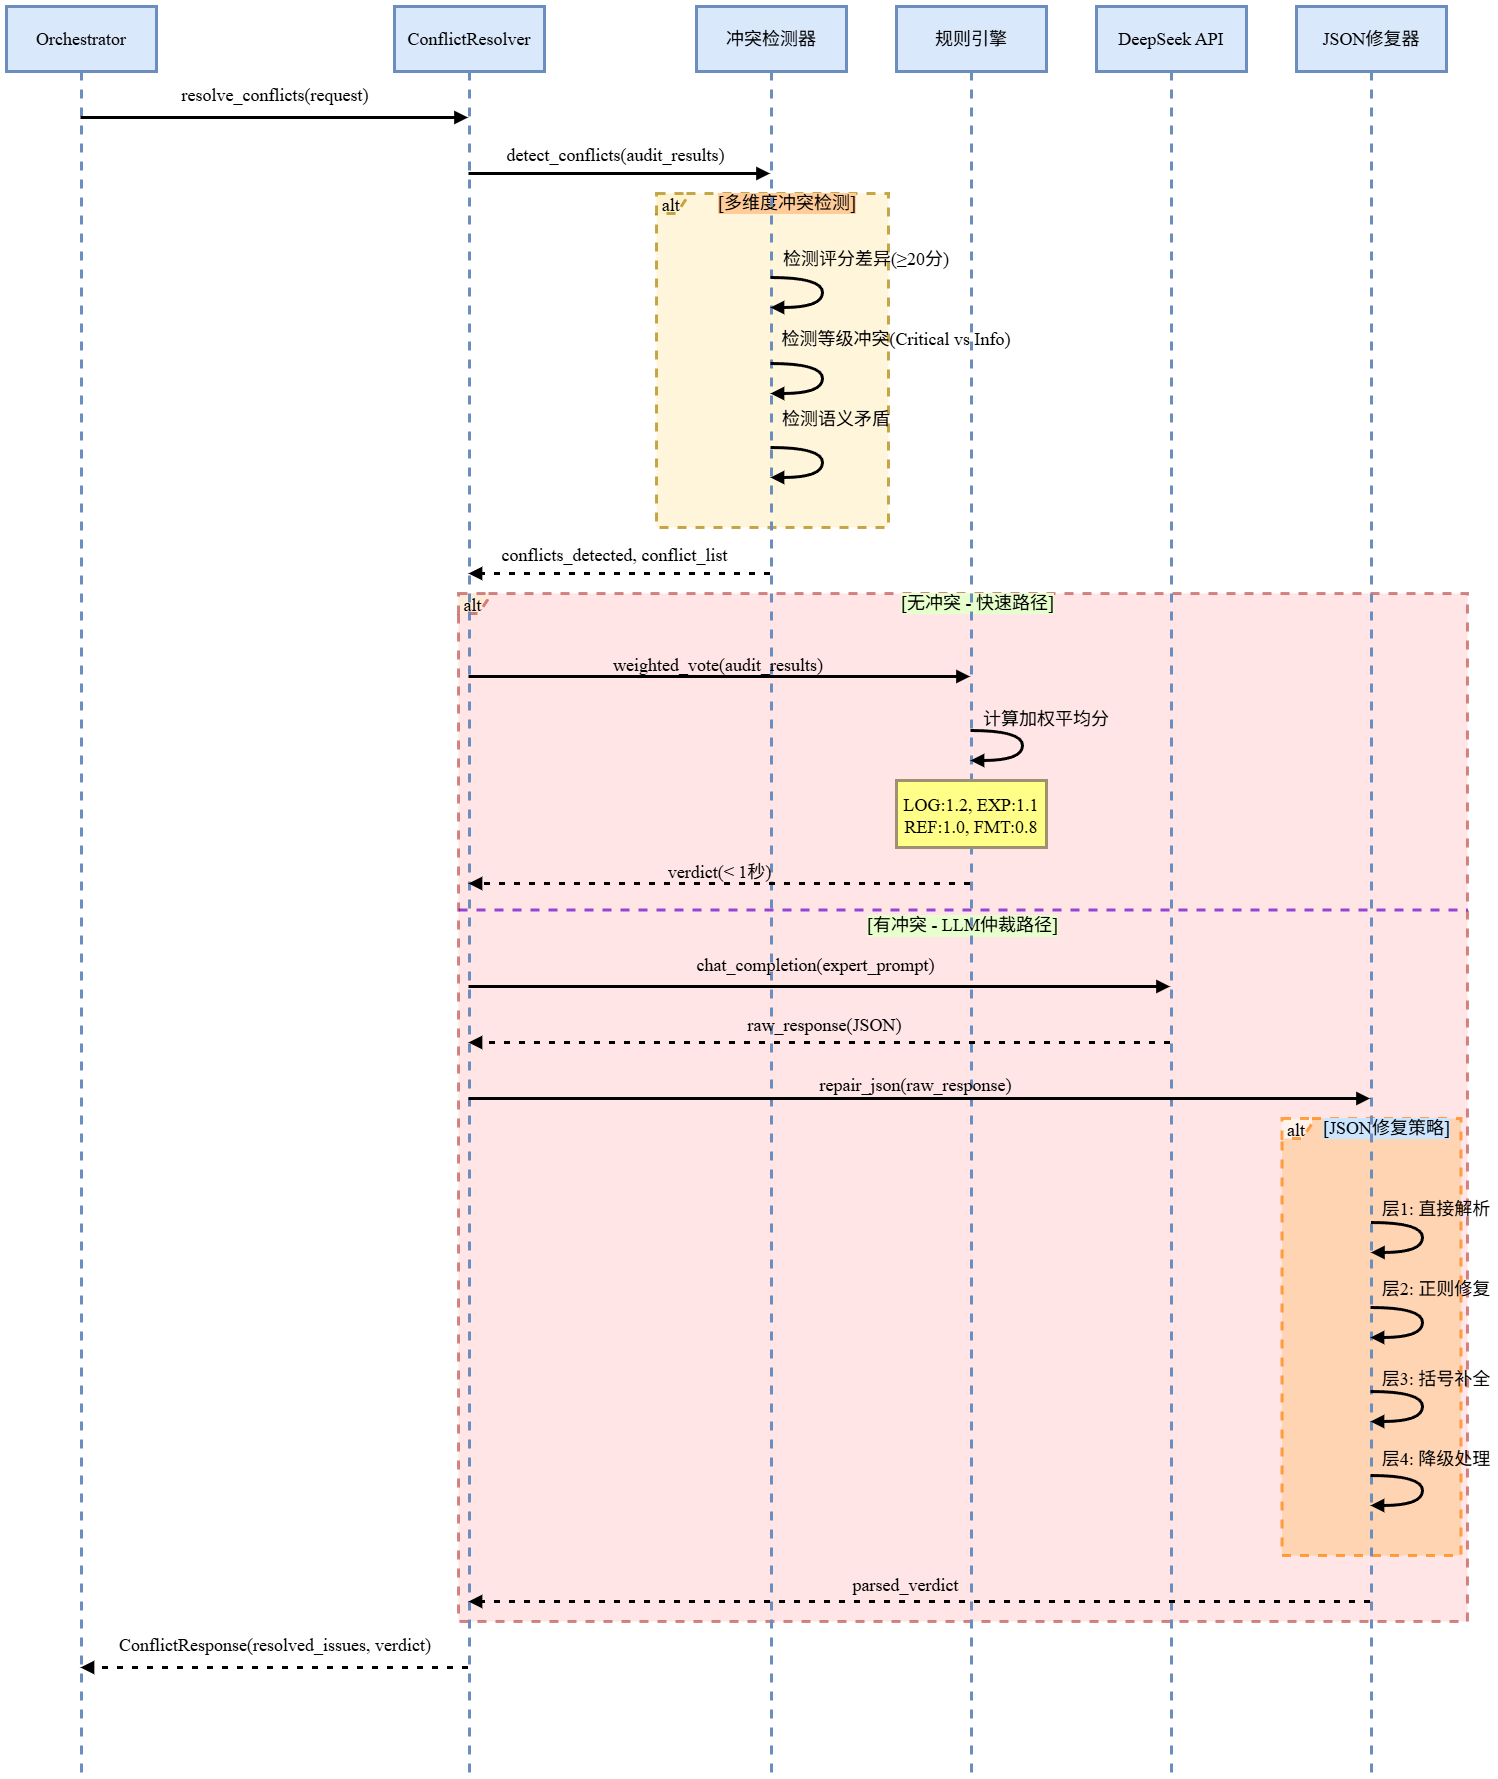

The diagram above was exported from draw.io. Its source (the exported page's mxGraphModel, read from the mxfile embedded in the PNG):
<mxGraphModel dx="2605" dy="1685" grid="1" gridSize="10" guides="1" tooltips="1" connect="1" arrows="1" fold="1" page="1" pageScale="1" pageWidth="827" pageHeight="1169" math="0" shadow="0">
  <root>
    <mxCell id="0" />
    <mxCell id="1" parent="0" />
    <mxCell id="eIAj9ZoYJC3BEkkF6oeL-11" value="alt" style="shape=umlFrame;dashed=1;pointerEvents=0;dropTarget=0;strokeColor=light-dark(#a71111, #572B2B);height=20;width=30;fontFamily=Times New Roman;fontSize=18;strokeWidth=3;labelBackgroundColor=none;opacity=50;align=center;verticalAlign=middle;swimlaneFillColor=light-dark(#ffcccc, #281d00);fontColor=default;fillColor=#fff2cc;" vertex="1" parent="1">
      <mxGeometry x="472" y="607" width="1009" height="1028" as="geometry" />
    </mxCell>
    <mxCell id="eIAj9ZoYJC3BEkkF6oeL-12" value="[无冲突 - 快速路径]" style="text;strokeColor=none;fillColor=none;align=center;verticalAlign=middle;whiteSpace=wrap;fontFamily=Times New Roman;fontSize=18;strokeWidth=3;labelBackgroundColor=#E6FFCC;fontColor=default;" vertex="1" parent="eIAj9ZoYJC3BEkkF6oeL-11">
      <mxGeometry x="30" width="979" height="20" as="geometry" />
    </mxCell>
    <mxCell id="eIAj9ZoYJC3BEkkF6oeL-13" value="[有冲突 - LLM仲裁路径]" style="shape=line;dashed=1;whiteSpace=wrap;verticalAlign=top;labelPosition=center;verticalLabelPosition=middle;align=center;strokeColor=light-dark(#6600CC,#6D5100);fontFamily=Times New Roman;fontSize=18;strokeWidth=3;labelBackgroundColor=#E6FFCC;pointerEvents=0;opacity=70;swimlaneFillColor=#FFF2CC;fontColor=default;fillColor=#fff2cc;" vertex="1" parent="eIAj9ZoYJC3BEkkF6oeL-11">
      <mxGeometry y="315" width="1009" height="3" as="geometry" />
    </mxCell>
    <mxCell id="eIAj9ZoYJC3BEkkF6oeL-7" value="alt" style="shape=umlFrame;dashed=1;pointerEvents=0;dropTarget=0;strokeColor=light-dark(#ad8200, #6d5100);height=20;width=30;fontFamily=Times New Roman;fontSize=18;strokeWidth=3;swimlaneFillColor=#FFF2CC;fillColor=#fff2cc;labelBackgroundColor=none;opacity=70;" vertex="1" parent="1">
      <mxGeometry x="670" y="207" width="232" height="334" as="geometry" />
    </mxCell>
    <mxCell id="eIAj9ZoYJC3BEkkF6oeL-8" value="[多维度冲突检测]" style="text;strokeColor=none;fillColor=none;align=center;verticalAlign=middle;whiteSpace=wrap;fontFamily=Times New Roman;fontSize=18;strokeWidth=3;labelBackgroundColor=#FFCC99;" vertex="1" parent="eIAj9ZoYJC3BEkkF6oeL-7">
      <mxGeometry x="30" width="202" height="20" as="geometry" />
    </mxCell>
    <mxCell id="eIAj9ZoYJC3BEkkF6oeL-1" value="Orchestrator" style="shape=umlLifeline;perimeter=lifelinePerimeter;whiteSpace=wrap;container=1;dropTarget=0;collapsible=0;recursiveResize=0;outlineConnect=0;portConstraint=eastwest;newEdgeStyle={&quot;edgeStyle&quot;:&quot;elbowEdgeStyle&quot;,&quot;elbow&quot;:&quot;vertical&quot;,&quot;curved&quot;:0,&quot;rounded&quot;:0};size=65;fontFamily=Times New Roman;fontSize=18;fillColor=#dae8fc;strokeColor=#6c8ebf;strokeWidth=3;labelBackgroundColor=none;" vertex="1" parent="1">
      <mxGeometry x="20" y="20" width="150" height="1766" as="geometry" />
    </mxCell>
    <mxCell id="eIAj9ZoYJC3BEkkF6oeL-2" value="ConflictResolver" style="shape=umlLifeline;perimeter=lifelinePerimeter;whiteSpace=wrap;container=1;dropTarget=0;collapsible=0;recursiveResize=0;outlineConnect=0;portConstraint=eastwest;newEdgeStyle={&quot;edgeStyle&quot;:&quot;elbowEdgeStyle&quot;,&quot;elbow&quot;:&quot;vertical&quot;,&quot;curved&quot;:0,&quot;rounded&quot;:0};size=65;fontFamily=Times New Roman;fontSize=18;fillColor=#dae8fc;strokeColor=#6c8ebf;strokeWidth=3;labelBackgroundColor=none;" vertex="1" parent="1">
      <mxGeometry x="408" y="20" width="150" height="1766" as="geometry" />
    </mxCell>
    <mxCell id="eIAj9ZoYJC3BEkkF6oeL-3" value="冲突检测器" style="shape=umlLifeline;perimeter=lifelinePerimeter;whiteSpace=wrap;container=1;dropTarget=0;collapsible=0;recursiveResize=0;outlineConnect=0;portConstraint=eastwest;newEdgeStyle={&quot;edgeStyle&quot;:&quot;elbowEdgeStyle&quot;,&quot;elbow&quot;:&quot;vertical&quot;,&quot;curved&quot;:0,&quot;rounded&quot;:0};size=65;fontFamily=Times New Roman;fontSize=18;fillColor=#dae8fc;strokeColor=#6c8ebf;strokeWidth=3;labelBackgroundColor=none;" vertex="1" parent="1">
      <mxGeometry x="710" y="20" width="150" height="1766" as="geometry" />
    </mxCell>
    <mxCell id="eIAj9ZoYJC3BEkkF6oeL-4" value="规则引擎" style="shape=umlLifeline;perimeter=lifelinePerimeter;whiteSpace=wrap;container=1;dropTarget=0;collapsible=0;recursiveResize=0;outlineConnect=0;portConstraint=eastwest;newEdgeStyle={&quot;edgeStyle&quot;:&quot;elbowEdgeStyle&quot;,&quot;elbow&quot;:&quot;vertical&quot;,&quot;curved&quot;:0,&quot;rounded&quot;:0};size=65;fontFamily=Times New Roman;fontSize=18;fillColor=#dae8fc;strokeColor=#6c8ebf;strokeWidth=3;labelBackgroundColor=none;" vertex="1" parent="1">
      <mxGeometry x="910" y="20" width="150" height="1766" as="geometry" />
    </mxCell>
    <mxCell id="eIAj9ZoYJC3BEkkF6oeL-5" value="DeepSeek API" style="shape=umlLifeline;perimeter=lifelinePerimeter;whiteSpace=wrap;container=1;dropTarget=0;collapsible=0;recursiveResize=0;outlineConnect=0;portConstraint=eastwest;newEdgeStyle={&quot;edgeStyle&quot;:&quot;elbowEdgeStyle&quot;,&quot;elbow&quot;:&quot;vertical&quot;,&quot;curved&quot;:0,&quot;rounded&quot;:0};size=65;fontFamily=Times New Roman;fontSize=18;fillColor=#dae8fc;strokeColor=#6c8ebf;strokeWidth=3;labelBackgroundColor=none;" vertex="1" parent="1">
      <mxGeometry x="1110" y="20" width="150" height="1766" as="geometry" />
    </mxCell>
    <mxCell id="eIAj9ZoYJC3BEkkF6oeL-9" value="alt" style="shape=umlFrame;dashed=1;pointerEvents=0;dropTarget=0;strokeColor=#FF8000;height=20;width=30;fontFamily=Times New Roman;fontSize=18;strokeWidth=3;labelBackgroundColor=none;swimlaneFillColor=#FFCE9F;opacity=70;" vertex="1" parent="1">
      <mxGeometry x="1295.5" y="1132" width="179" height="437" as="geometry" />
    </mxCell>
    <mxCell id="eIAj9ZoYJC3BEkkF6oeL-10" value="[JSON修复策略]" style="text;strokeColor=none;fillColor=none;align=center;verticalAlign=middle;whiteSpace=wrap;fontFamily=Times New Roman;fontSize=18;strokeWidth=3;labelBackgroundColor=#CCE5FF;" vertex="1" parent="eIAj9ZoYJC3BEkkF6oeL-9">
      <mxGeometry x="31.58823529411765" width="147.41176470588235" height="20" as="geometry" />
    </mxCell>
    <mxCell id="eIAj9ZoYJC3BEkkF6oeL-6" value="JSON修复器" style="shape=umlLifeline;perimeter=lifelinePerimeter;whiteSpace=wrap;container=1;dropTarget=0;collapsible=0;recursiveResize=0;outlineConnect=0;portConstraint=eastwest;newEdgeStyle={&quot;edgeStyle&quot;:&quot;elbowEdgeStyle&quot;,&quot;elbow&quot;:&quot;vertical&quot;,&quot;curved&quot;:0,&quot;rounded&quot;:0};size=65;fontFamily=Times New Roman;fontSize=18;fillColor=#dae8fc;strokeColor=#6c8ebf;strokeWidth=3;labelBackgroundColor=none;" vertex="1" parent="1">
      <mxGeometry x="1310" y="20" width="150" height="1766" as="geometry" />
    </mxCell>
    <mxCell id="eIAj9ZoYJC3BEkkF6oeL-14" value="resolve_conflicts(request)" style="verticalAlign=bottom;edgeStyle=elbowEdgeStyle;elbow=vertical;curved=0;rounded=0;endArrow=block;fontFamily=Times New Roman;fontSize=18;strokeWidth=3;labelBackgroundColor=none;" edge="1" parent="1" source="eIAj9ZoYJC3BEkkF6oeL-1" target="eIAj9ZoYJC3BEkkF6oeL-2">
      <mxGeometry x="0.0074" y="11" relative="1" as="geometry">
        <Array as="points">
          <mxPoint x="298" y="131" />
        </Array>
        <mxPoint as="offset" />
      </mxGeometry>
    </mxCell>
    <mxCell id="eIAj9ZoYJC3BEkkF6oeL-15" value="detect_conflicts(audit_results)" style="verticalAlign=bottom;edgeStyle=elbowEdgeStyle;elbow=vertical;curved=0;rounded=0;endArrow=block;fontFamily=Times New Roman;fontSize=18;strokeWidth=3;labelBackgroundColor=none;" edge="1" parent="1" source="eIAj9ZoYJC3BEkkF6oeL-2" target="eIAj9ZoYJC3BEkkF6oeL-3">
      <mxGeometry x="-0.0238" y="7" relative="1" as="geometry">
        <Array as="points">
          <mxPoint x="643" y="187" />
        </Array>
        <mxPoint as="offset" />
      </mxGeometry>
    </mxCell>
    <mxCell id="eIAj9ZoYJC3BEkkF6oeL-16" value="检测评分差异(≥20分)" style="curved=1;endArrow=block;rounded=0;fontFamily=Times New Roman;fontSize=18;strokeWidth=3;labelBackgroundColor=none;" edge="1" parent="1" source="eIAj9ZoYJC3BEkkF6oeL-3" target="eIAj9ZoYJC3BEkkF6oeL-3">
      <mxGeometry x="-0.2269" y="49" relative="1" as="geometry">
        <Array as="points">
          <mxPoint x="836" y="291" />
          <mxPoint x="836" y="321" />
        </Array>
        <mxPoint x="-5" y="-21" as="offset" />
      </mxGeometry>
    </mxCell>
    <mxCell id="eIAj9ZoYJC3BEkkF6oeL-17" value="检测等级冲突(Critical vs Info)" style="curved=1;endArrow=block;rounded=0;fontFamily=Times New Roman;fontSize=18;strokeWidth=3;labelBackgroundColor=none;" edge="1" parent="1" source="eIAj9ZoYJC3BEkkF6oeL-3" target="eIAj9ZoYJC3BEkkF6oeL-3">
      <mxGeometry x="-0.2269" y="79" relative="1" as="geometry">
        <Array as="points">
          <mxPoint x="836" y="377" />
          <mxPoint x="836" y="407" />
        </Array>
        <mxPoint x="-5" y="-27" as="offset" />
      </mxGeometry>
    </mxCell>
    <mxCell id="eIAj9ZoYJC3BEkkF6oeL-18" value="检测语义矛盾" style="curved=1;endArrow=block;rounded=0;fontFamily=Times New Roman;fontSize=18;strokeWidth=3;labelBackgroundColor=none;" edge="1" parent="1" source="eIAj9ZoYJC3BEkkF6oeL-3" target="eIAj9ZoYJC3BEkkF6oeL-3">
      <mxGeometry x="-0.2269" y="34" relative="1" as="geometry">
        <Array as="points">
          <mxPoint x="836" y="461" />
          <mxPoint x="836" y="491" />
        </Array>
        <mxPoint x="-20" y="-31" as="offset" />
      </mxGeometry>
    </mxCell>
    <mxCell id="eIAj9ZoYJC3BEkkF6oeL-19" value="conflicts_detected, conflict_list" style="verticalAlign=bottom;edgeStyle=elbowEdgeStyle;elbow=vertical;curved=0;rounded=0;dashed=1;dashPattern=2 3;endArrow=block;fontFamily=Times New Roman;fontSize=18;strokeWidth=3;labelBackgroundColor=none;" edge="1" parent="1" source="eIAj9ZoYJC3BEkkF6oeL-3" target="eIAj9ZoYJC3BEkkF6oeL-2">
      <mxGeometry x="0.0232" y="-7" relative="1" as="geometry">
        <Array as="points">
          <mxPoint x="646" y="587" />
        </Array>
        <mxPoint as="offset" />
      </mxGeometry>
    </mxCell>
    <mxCell id="eIAj9ZoYJC3BEkkF6oeL-20" value="weighted_vote(audit_results)" style="verticalAlign=bottom;edgeStyle=elbowEdgeStyle;elbow=vertical;curved=0;rounded=0;endArrow=block;fontFamily=Times New Roman;fontSize=18;strokeWidth=3;labelBackgroundColor=none;" edge="1" parent="1" source="eIAj9ZoYJC3BEkkF6oeL-2" target="eIAj9ZoYJC3BEkkF6oeL-4">
      <mxGeometry relative="1" as="geometry">
        <Array as="points">
          <mxPoint x="743" y="690" />
        </Array>
      </mxGeometry>
    </mxCell>
    <mxCell id="eIAj9ZoYJC3BEkkF6oeL-21" value="计算加权平均分" style="curved=1;endArrow=block;rounded=0;fontFamily=Times New Roman;fontSize=18;strokeWidth=3;labelBackgroundColor=none;" edge="1" parent="1" source="eIAj9ZoYJC3BEkkF6oeL-4" target="eIAj9ZoYJC3BEkkF6oeL-4">
      <mxGeometry x="-0.2254" y="28" relative="1" as="geometry">
        <Array as="points">
          <mxPoint x="1036" y="744" />
          <mxPoint x="1036" y="774" />
        </Array>
        <mxPoint x="-4" y="-14" as="offset" />
      </mxGeometry>
    </mxCell>
    <mxCell id="eIAj9ZoYJC3BEkkF6oeL-22" value="verdict(&lt; 1秒)" style="verticalAlign=bottom;edgeStyle=elbowEdgeStyle;elbow=vertical;curved=0;rounded=0;dashed=1;dashPattern=2 3;endArrow=block;fontFamily=Times New Roman;fontSize=18;strokeWidth=3;labelBackgroundColor=none;" edge="1" parent="1" source="eIAj9ZoYJC3BEkkF6oeL-4" target="eIAj9ZoYJC3BEkkF6oeL-2">
      <mxGeometry relative="1" as="geometry">
        <Array as="points">
          <mxPoint x="746" y="897" />
        </Array>
      </mxGeometry>
    </mxCell>
    <mxCell id="eIAj9ZoYJC3BEkkF6oeL-23" value="chat_completion(expert_prompt)" style="verticalAlign=bottom;edgeStyle=elbowEdgeStyle;elbow=vertical;curved=0;rounded=0;endArrow=block;fontFamily=Times New Roman;fontSize=18;strokeWidth=3;labelBackgroundColor=none;" edge="1" parent="1" source="eIAj9ZoYJC3BEkkF6oeL-2" target="eIAj9ZoYJC3BEkkF6oeL-5">
      <mxGeometry x="-0.0102" y="10" relative="1" as="geometry">
        <Array as="points">
          <mxPoint x="843" y="1000" />
        </Array>
        <mxPoint as="offset" />
      </mxGeometry>
    </mxCell>
    <mxCell id="eIAj9ZoYJC3BEkkF6oeL-24" value="raw_response(JSON)" style="verticalAlign=bottom;edgeStyle=elbowEdgeStyle;elbow=vertical;curved=0;rounded=0;dashed=1;dashPattern=2 3;endArrow=block;fontFamily=Times New Roman;fontSize=18;strokeWidth=3;labelBackgroundColor=none;" edge="1" parent="1" source="eIAj9ZoYJC3BEkkF6oeL-5" target="eIAj9ZoYJC3BEkkF6oeL-2">
      <mxGeometry x="-0.0184" y="-6" relative="1" as="geometry">
        <Array as="points">
          <mxPoint x="846" y="1056" />
        </Array>
        <mxPoint as="offset" />
      </mxGeometry>
    </mxCell>
    <mxCell id="eIAj9ZoYJC3BEkkF6oeL-25" value="repair_json(raw_response)" style="verticalAlign=bottom;edgeStyle=elbowEdgeStyle;elbow=vertical;curved=0;rounded=0;endArrow=block;fontFamily=Times New Roman;fontSize=18;strokeWidth=3;labelBackgroundColor=none;" edge="1" parent="1" source="eIAj9ZoYJC3BEkkF6oeL-2" target="eIAj9ZoYJC3BEkkF6oeL-6">
      <mxGeometry x="-0.0079" y="2" relative="1" as="geometry">
        <Array as="points">
          <mxPoint x="943" y="1112" />
        </Array>
        <mxPoint as="offset" />
      </mxGeometry>
    </mxCell>
    <mxCell id="eIAj9ZoYJC3BEkkF6oeL-26" value="层1: 直接解析" style="curved=1;endArrow=block;rounded=0;fontFamily=Times New Roman;fontSize=18;strokeWidth=3;labelBackgroundColor=none;" edge="1" parent="1">
      <mxGeometry x="-0.2254" y="21" relative="1" as="geometry">
        <Array as="points">
          <mxPoint x="1436" y="1236" />
          <mxPoint x="1436" y="1266" />
        </Array>
        <mxPoint x="1384.447368421053" y="1236" as="sourcePoint" />
        <mxPoint x="1384.447368421053" y="1266" as="targetPoint" />
        <mxPoint x="-7" y="-16" as="offset" />
      </mxGeometry>
    </mxCell>
    <mxCell id="eIAj9ZoYJC3BEkkF6oeL-27" value="层2: 正则修复" style="curved=1;endArrow=block;rounded=0;fontFamily=Times New Roman;fontSize=18;strokeWidth=3;labelBackgroundColor=none;" edge="1" parent="1" source="eIAj9ZoYJC3BEkkF6oeL-6" target="eIAj9ZoYJC3BEkkF6oeL-6">
      <mxGeometry x="-0.2254" y="25" relative="1" as="geometry">
        <Array as="points">
          <mxPoint x="1436" y="1321" />
          <mxPoint x="1436" y="1351" />
        </Array>
        <mxPoint x="-11" y="-21" as="offset" />
      </mxGeometry>
    </mxCell>
    <mxCell id="eIAj9ZoYJC3BEkkF6oeL-28" value="层3: 括号补全" style="curved=1;endArrow=block;rounded=0;fontFamily=Times New Roman;fontSize=18;strokeWidth=3;labelBackgroundColor=none;" edge="1" parent="1" source="eIAj9ZoYJC3BEkkF6oeL-6" target="eIAj9ZoYJC3BEkkF6oeL-6">
      <mxGeometry x="-0.2254" y="21" relative="1" as="geometry">
        <Array as="points">
          <mxPoint x="1436" y="1405" />
          <mxPoint x="1436" y="1435" />
        </Array>
        <mxPoint x="-7" y="-15" as="offset" />
      </mxGeometry>
    </mxCell>
    <mxCell id="eIAj9ZoYJC3BEkkF6oeL-29" value="层4: 降级处理" style="curved=1;endArrow=block;rounded=0;fontFamily=Times New Roman;fontSize=18;strokeWidth=3;labelBackgroundColor=none;" edge="1" parent="1" source="eIAj9ZoYJC3BEkkF6oeL-6" target="eIAj9ZoYJC3BEkkF6oeL-6">
      <mxGeometry x="-0.2254" y="24" relative="1" as="geometry">
        <Array as="points">
          <mxPoint x="1436" y="1489" />
          <mxPoint x="1436" y="1519" />
        </Array>
        <mxPoint x="-10" y="-19" as="offset" />
      </mxGeometry>
    </mxCell>
    <mxCell id="eIAj9ZoYJC3BEkkF6oeL-30" value="parsed_verdict" style="verticalAlign=bottom;edgeStyle=elbowEdgeStyle;elbow=vertical;curved=0;rounded=0;dashed=1;dashPattern=2 3;endArrow=block;fontFamily=Times New Roman;fontSize=18;strokeWidth=3;labelBackgroundColor=none;" edge="1" parent="1" source="eIAj9ZoYJC3BEkkF6oeL-6" target="eIAj9ZoYJC3BEkkF6oeL-2">
      <mxGeometry x="0.0296" y="-5" relative="1" as="geometry">
        <Array as="points">
          <mxPoint x="946" y="1615" />
        </Array>
        <mxPoint x="1" as="offset" />
      </mxGeometry>
    </mxCell>
    <mxCell id="eIAj9ZoYJC3BEkkF6oeL-31" value="ConflictResponse(resolved_issues, verdict)" style="verticalAlign=bottom;edgeStyle=elbowEdgeStyle;elbow=vertical;curved=0;rounded=0;dashed=1;dashPattern=2 3;endArrow=block;fontFamily=Times New Roman;fontSize=18;strokeWidth=3;labelBackgroundColor=none;" edge="1" parent="1" source="eIAj9ZoYJC3BEkkF6oeL-2" target="eIAj9ZoYJC3BEkkF6oeL-1">
      <mxGeometry x="-0.007" y="-11" relative="1" as="geometry">
        <Array as="points">
          <mxPoint x="301" y="1681" />
        </Array>
        <mxPoint as="offset" />
      </mxGeometry>
    </mxCell>
    <mxCell id="eIAj9ZoYJC3BEkkF6oeL-32" value="LOG:1.2, EXP:1.1&#10;REF:1.0, FMT:0.8" style="fillColor=#ffff88;strokeColor=#9E916F;fontFamily=Times New Roman;fontSize=18;strokeWidth=3;labelBackgroundColor=none;" vertex="1" parent="1">
      <mxGeometry x="910" y="794" width="150" height="67" as="geometry" />
    </mxCell>
  </root>
</mxGraphModel>